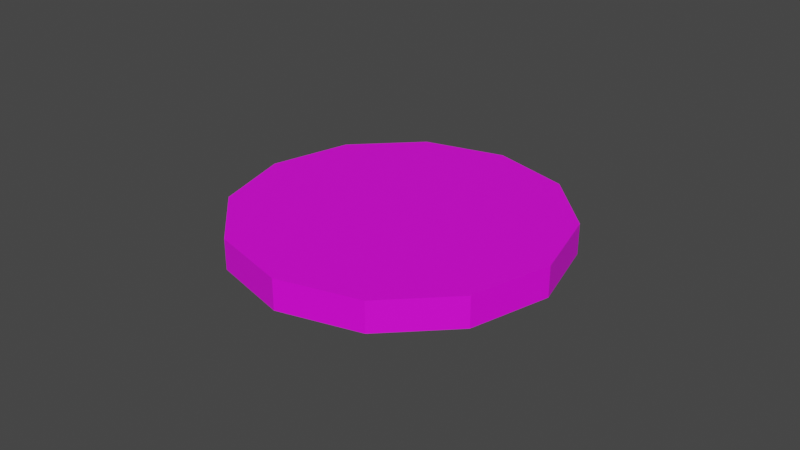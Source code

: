# Source: start.blend  (saved by Blender 3.0.42; exported with 4.5.12 LTS)
import bpy
from mathutils import Matrix  # noqa: F401  (used for matrix-valued properties, if any)

bpy.ops.wm.read_factory_settings(use_empty=True)
scene = bpy.context.scene
scene.name = 'Scene'

# ---- collections
col_collection = bpy.data.collections.new('Collection'); scene.collection.children.link(col_collection)

# ---- images (referenced by path relative to the original .blend; pixels are not part of the script)
import os
ASSET_DIR = os.environ.get("B2B_ASSET_DIR", "")  # directory of the original .blend (textures are referenced by path, not embedded)
HERE = os.path.dirname(os.path.abspath(__file__))  # packed textures are extracted next to this script under _unpacked/

def load_image(name, relpath, width, height, colorspace="sRGB"):
    """Load a texture the original file referenced (path relative to the .blend, or extracted next to this script)."""
    p = next((c for c in (os.path.join(HERE, relpath), os.path.join(ASSET_DIR, relpath)) if relpath and os.path.exists(c)), "")
    if p:
        img = bpy.data.images.load(p, check_existing=True)
        img.name = name
    else:  # same state as the original file: an image datablock whose file is absent (Cycles renders it pink)
        img = bpy.data.images.new(name, width, height)
        img.source = "FILE"
        img.filepath = "//" + (relpath or name)
    img.colorspace_settings.name = colorspace
    return img
img_grid_2_jpg = load_image('grid-2.jpg', 'grid-2.jpg', 1024, 1024, 'sRGB')

# ---- materials (node trees are filled in below, after node groups)
mat_material_001 = bpy.data.materials.new('Material.001')
mat_material_001.use_transparent_shadow = False

# ---- material node trees
mat_material_001.use_nodes = True; mat_material_001.node_tree.nodes.clear()
_N = mat_material_001.node_tree.nodes; _L = mat_material_001.node_tree.links
n0 = _N.new('ShaderNodeBsdfPrincipled'); n0.name = 'Principled BSDF'; n0.location = (10, 300)
n0.distribution = 'GGX'
n0.subsurface_method = 'RANDOM_WALK_SKIN'
n0.inputs[3].default_value = 1.45
n0.inputs[27].default_value = (0.0, 0.0, 0.0, 1.0)
n0.inputs[28].default_value = 1.0
n1 = _N.new('ShaderNodeOutputMaterial'); n1.name = 'Material Output'; n1.location = (300, 300)
n2 = _N.new('ShaderNodeTexImage'); n2.name = 'Image Texture'; n2.location = (-280, 280)
n2.image = img_grid_2_jpg
_L.new(n0.outputs[0], n1.inputs[0])
_L.new(n2.outputs[0], n0.inputs[0])
n1.is_active_output = True

# ---- world
world_world = bpy.data.worlds.new('World'); scene.world = world_world
world_world.use_nodes = True; world_world.node_tree.nodes.clear()
_N = world_world.node_tree.nodes; _L = world_world.node_tree.links
n0 = _N.new('ShaderNodeOutputWorld'); n0.name = 'World Output'; n0.location = (300, 300)
n1 = _N.new('ShaderNodeBackground'); n1.name = 'Background'; n1.location = (10, 300)
n1.inputs[0].default_value = (0.05088, 0.05088, 0.05088, 1.0)
_L.new(n1.outputs[0], n0.inputs[0])
n0.is_active_output = True
world_world.color = (0.05088, 0.05088, 0.05088)
world_world.use_sun_shadow = False
world_world.sun_shadow_jitter_overblur = 0.0

# ---- meshes
me_cylinder = bpy.data.meshes.new('Cylinder')
me_cylinder.from_pydata([(0.0, 1.0, -1.0), (0.0, 1.0, 1.0), (0.5, 0.866, -1.0), (0.5, 0.866, 1.0), (0.866, 0.5, -1.0), (0.866, 0.5, 1.0), (1.0, -4.371e-08, -1.0), (1.0, -4.371e-08, 1.0), (0.866, -0.5, -1.0), (0.866, -0.5, 1.0), (0.5, -0.866, -1.0), (0.5, -0.866, 1.0), (-8.742e-08, -1.0, -1.0), (-8.742e-08, -1.0, 1.0), (-0.5, -0.866, -1.0), (-0.5, -0.866, 1.0), (-0.866, -0.5, -1.0), (-0.866, -0.5, 1.0), (-1.0, 1.192e-08, -1.0), (-1.0, 1.192e-08, 1.0), (-0.866, 0.5, -1.0), (-0.866, 0.5, 1.0), (-0.5, 0.866, -1.0), (-0.5, 0.866, 1.0)], [], [(0, 1, 3, 2), (2, 3, 5, 4), (4, 5, 7, 6), (6, 7, 9, 8), (8, 9, 11, 10), (10, 11, 13, 12), (12, 13, 15, 14), (14, 15, 17, 16), (16, 17, 19, 18), (18, 19, 21, 20), (3, 1, 23, 21, 19, 17, 15, 13, 11, 9, 7, 5), (20, 21, 23, 22), (22, 23, 1, 0), (0, 2, 4, 6, 8, 10, 12, 14, 16, 18, 20, 22)])
_uv = me_cylinder.uv_layers.new(name='UVMap')
_uv.uv.foreach_set('vector', [0.9912, 0.5121, 0.9912, 0.979, 0.7399, 0.979, 0.7399, 0.5121, 0.7399, 0.5121, 0.7399, 0.979, 0.4497, 0.979, 0.4497, 0.5121, 0.4497, 0.5121, 0.4497, 0.979, 0.1983, 0.979, 0.1983, 0.5121, 0.1983, 0.5121, 0.1983, 0.979, 0.05321, 0.979, 0.05321, 0.5121, 0.9912, 0.04512, 0.9912, 0.5121, 0.8461, 0.5121, 0.8461, 0.04512, 0.8461, 0.04512, 0.8461, 0.5121, 0.5948, 0.5121, 0.5948, 0.04512, 0.2994, 0.151, 0.2994, 0.8826, 0.1477, 0.8826, 0.1477, 0.151, 0.1477, 0.151, 0.1477, 0.8826, 0.01638, 0.8826, 0.01638, 0.151, 0.9967, 0.151, 0.9967, 0.8826, 0.9208, 0.8826, 0.9208, 0.151, 0.9208, 0.151, 0.9208, 0.8826, 0.7895, 0.8826, 0.7895, 0.151, 0.2085, -0.8202, 0.7821, -0.8202, 1.279, -0.4621, 1.566, 0.1583, 1.566, 0.8746, 1.279, 1.495, 0.7821, 1.853, 0.2085, 1.853, -0.2883, 1.495, -0.5751, 0.8746, -0.5751, 0.1583, -0.2883, -0.4621, 0.7895, 0.151, 0.7895, 0.8826, 0.6379, 0.8826, 0.6379, 0.151, 0.6379, 0.151, 0.6379, 0.8826, 0.5065, 0.8826, 0.5065, 0.151, 0.1317, 0.953, 0.04673, 0.8918, -0.002304, 0.7857, -0.002304, 0.6632, 0.04673, 0.5572, 0.1317, 0.4959, 0.2297, 0.4959, 0.3147, 0.5572, 0.3637, 0.6632, 0.3637, 0.7857, 0.3147, 0.8918, 0.2297, 0.953])
me_cylinder.materials.append(mat_material_001)
me_cylinder.use_remesh_fix_poles = True
me_cylinder.use_remesh_preserve_attributes = False
me_cylinder.update()

# ---- objects
ob_cylinder = bpy.data.objects.new('Cylinder', me_cylinder)

# ---- transforms, parenting, visibility, modifiers, constraints
ob_cylinder.location = (0.0, 0.0, 0.0)
ob_cylinder.rotation_euler = (0.0, -0.0, 0.5236)
ob_cylinder.scale = (3.395, 3.395, 0.3199)

# ---- collection membership
col_collection.objects.link(ob_cylinder)

# ---- scene / render settings (as saved in the file)
scene.frame_start = 1; scene.frame_end = 250; scene.frame_set(1)
scene.render.engine = 'BLENDER_EEVEE_NEXT'
scene.cycles.sampling_pattern = 'TABULATED_SOBOL'
scene.cycles.use_light_tree = False
scene.view_settings.view_transform = 'Filmic'
bpy.context.view_layer.update()

# ---- added for rendering (the .blend has no active camera and no usable light): camera, sun
cam_auto = bpy.data.cameras.new('AutoCamera')
cam_auto.lens = 50.0
cam_auto.sensor_width = 36.0
cam_auto.clip_end = 1000.0
ob_auto_camera = bpy.data.objects.new('AutoCamera', cam_auto)
scene.collection.objects.link(ob_auto_camera)
ob_auto_camera.location = (12.1506, -14.5807, 9.72045)
ob_auto_camera.rotation_euler = (1.09748, -7.21219e-08, 0.694738)
scene.camera = ob_auto_camera
light_auto_sun = bpy.data.lights.new('AutoSun', 'SUN')
light_auto_sun.energy = 3.0
light_auto_sun.angle = 0.0523599
ob_auto_sun = bpy.data.objects.new('AutoSun', light_auto_sun)
scene.collection.objects.link(ob_auto_sun)
ob_auto_sun.rotation_euler = (0.872665, 0.174533, 0.523599)
bpy.context.view_layer.update()
